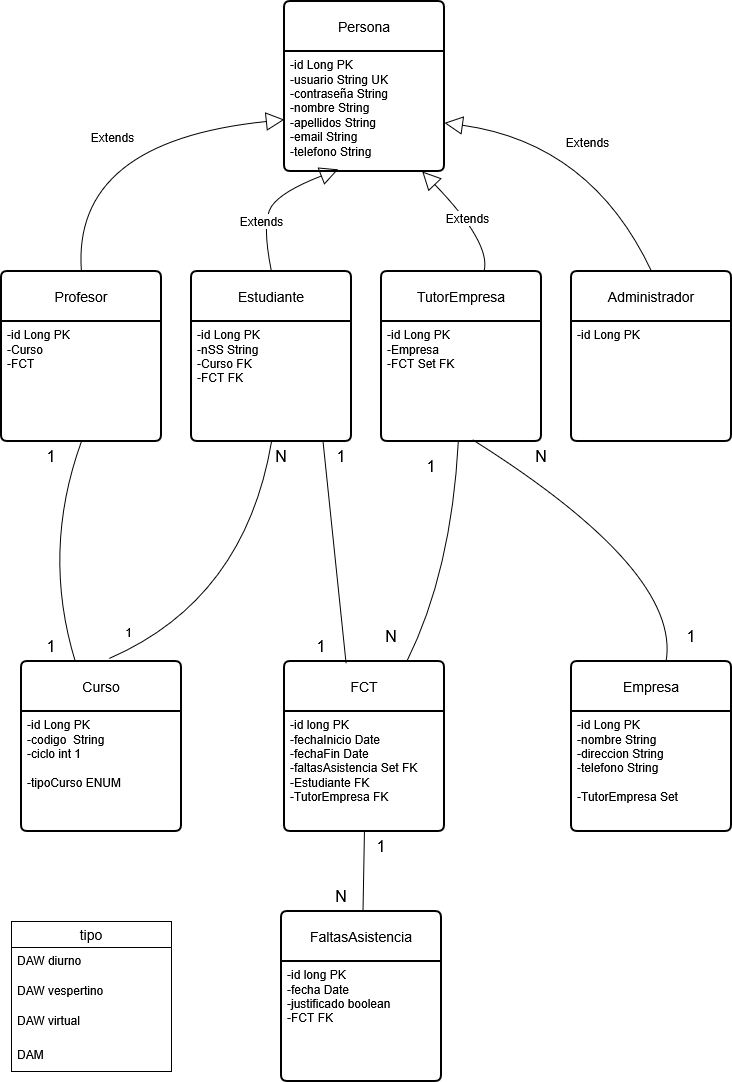

The diagram above was exported from draw.io. Its source (the exported page's mxGraphModel, read from the mxfile embedded in the PNG):
<mxGraphModel dx="2254" dy="1145" grid="1" gridSize="10" guides="1" tooltips="1" connect="1" arrows="1" fold="1" page="1" pageScale="1" pageWidth="827" pageHeight="1169" background="none" math="0" shadow="0">
  <root>
    <mxCell id="0" />
    <mxCell id="1" parent="0" />
    <mxCell id="0Qn2zJhf99SstJNRQu92-2" parent="1" style="swimlane;childLayout=stackLayout;horizontal=1;startSize=50;horizontalStack=0;rounded=1;fontSize=14;fontStyle=0;strokeWidth=2;resizeParent=0;resizeLast=1;shadow=0;dashed=0;align=center;arcSize=4;whiteSpace=wrap;html=1;" value="Persona" vertex="1">
      <mxGeometry height="170" width="160" x="333" y="10" as="geometry" />
    </mxCell>
    <mxCell id="0Qn2zJhf99SstJNRQu92-3" parent="0Qn2zJhf99SstJNRQu92-2" style="align=left;strokeColor=none;fillColor=none;spacingLeft=4;spacingRight=4;fontSize=12;verticalAlign=top;resizable=0;rotatable=0;part=1;html=1;whiteSpace=wrap;" value="&lt;div&gt;-id Long PK&lt;/div&gt;&lt;div&gt;-usuario String UK&lt;/div&gt;&lt;div&gt;-contraseña String&lt;/div&gt;&lt;div&gt;-nombre String&lt;/div&gt;&lt;div&gt;-apellidos String&lt;/div&gt;&lt;div&gt;-email String&lt;/div&gt;&lt;div&gt;-telefono String&lt;/div&gt;" vertex="1">
      <mxGeometry height="120" width="160" y="50" as="geometry" />
    </mxCell>
    <mxCell id="0Qn2zJhf99SstJNRQu92-4" parent="1" style="swimlane;childLayout=stackLayout;horizontal=1;startSize=50;horizontalStack=0;rounded=1;fontSize=14;fontStyle=0;strokeWidth=2;resizeParent=0;resizeLast=1;shadow=0;dashed=0;align=center;arcSize=4;whiteSpace=wrap;html=1;" value="Administrador" vertex="1">
      <mxGeometry height="170" width="160" x="620" y="280" as="geometry" />
    </mxCell>
    <mxCell id="0Qn2zJhf99SstJNRQu92-5" parent="0Qn2zJhf99SstJNRQu92-4" style="align=left;strokeColor=none;fillColor=none;spacingLeft=4;spacingRight=4;fontSize=12;verticalAlign=top;resizable=0;rotatable=0;part=1;html=1;whiteSpace=wrap;" value="-id Long PK" vertex="1">
      <mxGeometry height="120" width="160" y="50" as="geometry" />
    </mxCell>
    <mxCell id="0Qn2zJhf99SstJNRQu92-6" parent="1" style="swimlane;childLayout=stackLayout;horizontal=1;startSize=50;horizontalStack=0;rounded=1;fontSize=14;fontStyle=0;strokeWidth=2;resizeParent=0;resizeLast=1;shadow=0;dashed=0;align=center;arcSize=4;whiteSpace=wrap;html=1;" value="Profesor" vertex="1">
      <mxGeometry height="170" width="160" x="50" y="280" as="geometry" />
    </mxCell>
    <mxCell id="0Qn2zJhf99SstJNRQu92-7" parent="0Qn2zJhf99SstJNRQu92-6" style="align=left;strokeColor=none;fillColor=none;spacingLeft=4;spacingRight=4;fontSize=12;verticalAlign=top;resizable=0;rotatable=0;part=1;html=1;whiteSpace=wrap;" value="&lt;div&gt;-id Long PK&lt;/div&gt;&lt;div&gt;-Curso&amp;nbsp;&lt;/div&gt;&lt;div&gt;-FCT&lt;/div&gt;" vertex="1">
      <mxGeometry height="120" width="160" y="50" as="geometry" />
    </mxCell>
    <mxCell id="0Qn2zJhf99SstJNRQu92-8" parent="1" style="swimlane;childLayout=stackLayout;horizontal=1;startSize=50;horizontalStack=0;rounded=1;fontSize=14;fontStyle=0;strokeWidth=2;resizeParent=0;resizeLast=1;shadow=0;dashed=0;align=center;arcSize=4;whiteSpace=wrap;html=1;" value="Estudiante" vertex="1">
      <mxGeometry height="170" width="160" x="240" y="280" as="geometry" />
    </mxCell>
    <mxCell id="0Qn2zJhf99SstJNRQu92-9" parent="0Qn2zJhf99SstJNRQu92-8" style="align=left;strokeColor=none;fillColor=none;spacingLeft=4;spacingRight=4;fontSize=12;verticalAlign=top;resizable=0;rotatable=0;part=1;html=1;whiteSpace=wrap;" value="&lt;div&gt;-id Long PK&lt;/div&gt;&lt;div&gt;-nSS String&lt;/div&gt;&lt;div&gt;-Curso FK&lt;/div&gt;&lt;div&gt;-FCT FK&lt;/div&gt;" vertex="1">
      <mxGeometry height="120" width="160" y="50" as="geometry" />
    </mxCell>
    <mxCell id="0Qn2zJhf99SstJNRQu92-10" parent="1" style="swimlane;childLayout=stackLayout;horizontal=1;startSize=50;horizontalStack=0;rounded=1;fontSize=14;fontStyle=0;strokeWidth=2;resizeParent=0;resizeLast=1;shadow=0;dashed=0;align=center;arcSize=4;whiteSpace=wrap;html=1;" value="TutorEmpresa" vertex="1">
      <mxGeometry height="170" width="160" x="430" y="280" as="geometry" />
    </mxCell>
    <mxCell id="0Qn2zJhf99SstJNRQu92-11" parent="0Qn2zJhf99SstJNRQu92-10" style="align=left;strokeColor=none;fillColor=none;spacingLeft=4;spacingRight=4;fontSize=12;verticalAlign=top;resizable=0;rotatable=0;part=1;html=1;whiteSpace=wrap;" value="&lt;div&gt;-id Long PK&lt;/div&gt;&lt;div&gt;-Empresa&lt;/div&gt;&lt;div&gt;-FCT Set FK&lt;/div&gt;" vertex="1">
      <mxGeometry height="120" width="160" y="50" as="geometry" />
    </mxCell>
    <mxCell id="0Qn2zJhf99SstJNRQu92-12" parent="1" style="swimlane;childLayout=stackLayout;horizontal=1;startSize=50;horizontalStack=0;rounded=1;fontSize=14;fontStyle=0;strokeWidth=2;resizeParent=0;resizeLast=1;shadow=0;dashed=0;align=center;arcSize=4;whiteSpace=wrap;html=1;" value="Empresa" vertex="1">
      <mxGeometry height="170" width="160" x="620" y="670" as="geometry" />
    </mxCell>
    <mxCell id="0Qn2zJhf99SstJNRQu92-13" parent="0Qn2zJhf99SstJNRQu92-12" style="align=left;strokeColor=none;fillColor=none;spacingLeft=4;spacingRight=4;fontSize=12;verticalAlign=top;resizable=0;rotatable=0;part=1;html=1;whiteSpace=wrap;" value="&lt;div&gt;-id Long PK&lt;/div&gt;&lt;div&gt;-nombre String&lt;/div&gt;&lt;div&gt;-direccion String&lt;/div&gt;&lt;div&gt;-telefono String&lt;/div&gt;&lt;div&gt;&lt;br&gt;&lt;/div&gt;&lt;div&gt;-TutorEmpresa Set&lt;/div&gt;" vertex="1">
      <mxGeometry height="120" width="160" y="50" as="geometry" />
    </mxCell>
    <mxCell id="0Qn2zJhf99SstJNRQu92-37" edge="1" parent="1" source="0Qn2zJhf99SstJNRQu92-14" style="edgeStyle=none;curved=1;rounded=0;orthogonalLoop=1;jettySize=auto;html=1;entryX=0.5;entryY=1;entryDx=0;entryDy=0;fontSize=12;startSize=8;endSize=8;endArrow=none;endFill=0;" target="0Qn2zJhf99SstJNRQu92-7">
      <mxGeometry relative="1" as="geometry">
        <Array as="points">
          <mxPoint x="90" y="560" />
        </Array>
      </mxGeometry>
    </mxCell>
    <mxCell id="0Qn2zJhf99SstJNRQu92-14" parent="1" style="swimlane;childLayout=stackLayout;horizontal=1;startSize=50;horizontalStack=0;rounded=1;fontSize=14;fontStyle=0;strokeWidth=2;resizeParent=0;resizeLast=1;shadow=0;dashed=0;align=center;arcSize=4;whiteSpace=wrap;html=1;" value="Curso" vertex="1">
      <mxGeometry height="170" width="160" x="70" y="670" as="geometry" />
    </mxCell>
    <mxCell id="0Qn2zJhf99SstJNRQu92-15" parent="0Qn2zJhf99SstJNRQu92-14" style="align=left;strokeColor=none;fillColor=none;spacingLeft=4;spacingRight=4;fontSize=12;verticalAlign=top;resizable=0;rotatable=0;part=1;html=1;whiteSpace=wrap;" value="&lt;div&gt;-id Long PK&lt;/div&gt;&lt;div&gt;-codigo&amp;nbsp; String&lt;/div&gt;&lt;div&gt;-ciclo int 1&lt;/div&gt;&lt;div&gt;&lt;br&gt;&lt;/div&gt;&lt;div&gt;-tipoCurso ENUM&lt;/div&gt;" vertex="1">
      <mxGeometry height="120" width="160" y="50" as="geometry" />
    </mxCell>
    <mxCell id="0Qn2zJhf99SstJNRQu92-43" edge="1" parent="1" source="0Qn2zJhf99SstJNRQu92-16" style="edgeStyle=none;curved=1;rounded=0;orthogonalLoop=1;jettySize=auto;html=1;fontSize=12;startSize=8;endSize=8;endArrow=none;endFill=0;" target="0Qn2zJhf99SstJNRQu92-11">
      <mxGeometry relative="1" as="geometry">
        <Array as="points">
          <mxPoint x="500" y="580" />
        </Array>
      </mxGeometry>
    </mxCell>
    <mxCell id="0Qn2zJhf99SstJNRQu92-16" parent="1" style="swimlane;childLayout=stackLayout;horizontal=1;startSize=50;horizontalStack=0;rounded=1;fontSize=14;fontStyle=0;strokeWidth=2;resizeParent=0;resizeLast=1;shadow=0;dashed=0;align=center;arcSize=4;whiteSpace=wrap;html=1;" value="FCT" vertex="1">
      <mxGeometry height="170" width="160" x="333" y="670" as="geometry" />
    </mxCell>
    <mxCell id="0Qn2zJhf99SstJNRQu92-17" parent="0Qn2zJhf99SstJNRQu92-16" style="align=left;strokeColor=none;fillColor=none;spacingLeft=4;spacingRight=4;fontSize=12;verticalAlign=top;resizable=0;rotatable=0;part=1;html=1;whiteSpace=wrap;" value="&lt;div&gt;-id long PK&lt;/div&gt;&lt;div&gt;-fechaInicio Date&lt;/div&gt;&lt;div&gt;-fechaFin Date&lt;/div&gt;&lt;div&gt;-faltasAsistencia Set FK&lt;/div&gt;&lt;div&gt;-Estudiante FK&lt;/div&gt;&lt;div&gt;-TutorEmpresa FK&lt;/div&gt;&lt;div&gt;&lt;br&gt;&lt;/div&gt;&lt;div&gt;&lt;br&gt;&lt;/div&gt;&lt;div&gt;&lt;br&gt;&lt;/div&gt;" vertex="1">
      <mxGeometry height="120" width="160" y="50" as="geometry" />
    </mxCell>
    <mxCell id="0Qn2zJhf99SstJNRQu92-19" edge="1" parent="1" source="0Qn2zJhf99SstJNRQu92-6" style="endArrow=block;endSize=16;endFill=0;html=1;rounded=0;fontSize=12;curved=1;exitX=0.5;exitY=0;exitDx=0;exitDy=0;" target="0Qn2zJhf99SstJNRQu92-3" value="Extends">
      <mxGeometry relative="1" width="160" as="geometry">
        <Array as="points">
          <mxPoint x="120" y="150" />
        </Array>
        <mxPoint x="80" y="120" as="sourcePoint" />
        <mxPoint x="240" y="120" as="targetPoint" />
      </mxGeometry>
    </mxCell>
    <mxCell id="0Qn2zJhf99SstJNRQu92-20" edge="1" parent="1" source="0Qn2zJhf99SstJNRQu92-4" style="endArrow=block;endSize=16;endFill=0;html=1;rounded=0;fontSize=12;curved=1;exitX=0.5;exitY=0;exitDx=0;exitDy=0;" target="0Qn2zJhf99SstJNRQu92-3" value="Extends">
      <mxGeometry relative="1" width="160" as="geometry">
        <Array as="points">
          <mxPoint x="640" y="152" />
        </Array>
        <mxPoint x="650" y="282" as="sourcePoint" />
        <mxPoint x="853" y="130" as="targetPoint" />
      </mxGeometry>
    </mxCell>
    <mxCell id="0Qn2zJhf99SstJNRQu92-21" edge="1" parent="1" source="0Qn2zJhf99SstJNRQu92-10" style="endArrow=block;endSize=16;endFill=0;html=1;rounded=0;fontSize=12;curved=1;" target="0Qn2zJhf99SstJNRQu92-3" value="Extends">
      <mxGeometry relative="1" width="160" as="geometry">
        <Array as="points">
          <mxPoint x="540" y="252" />
        </Array>
        <mxPoint x="550" y="382" as="sourcePoint" />
        <mxPoint x="753" y="230" as="targetPoint" />
      </mxGeometry>
    </mxCell>
    <mxCell id="0Qn2zJhf99SstJNRQu92-22" edge="1" parent="1" source="0Qn2zJhf99SstJNRQu92-8" style="endArrow=block;endSize=16;endFill=0;html=1;rounded=0;fontSize=12;curved=1;exitX=0.5;exitY=0;exitDx=0;exitDy=0;entryX=0.336;entryY=0.983;entryDx=0;entryDy=0;entryPerimeter=0;" target="0Qn2zJhf99SstJNRQu92-3" value="Extends">
      <mxGeometry relative="1" width="160" x="-0.3106" as="geometry">
        <mxPoint as="offset" />
        <Array as="points">
          <mxPoint x="310" y="230" />
          <mxPoint x="330" y="200" />
        </Array>
        <mxPoint x="570" y="322" as="sourcePoint" />
        <mxPoint x="773" y="170" as="targetPoint" />
      </mxGeometry>
    </mxCell>
    <mxCell id="0Qn2zJhf99SstJNRQu92-23" edge="1" parent="1" source="0Qn2zJhf99SstJNRQu92-9" style="endArrow=none;html=1;rounded=0;fontSize=12;startSize=8;endSize=8;curved=1;exitX=0.5;exitY=1;exitDx=0;exitDy=0;entryX=0.551;entryY=-0.019;entryDx=0;entryDy=0;entryPerimeter=0;" target="0Qn2zJhf99SstJNRQu92-14" value="">
      <mxGeometry relative="1" as="geometry">
        <Array as="points">
          <mxPoint x="293.28" y="607.79" />
        </Array>
        <mxPoint x="319.9999999999999" y="444.31" as="sourcePoint" />
        <mxPoint x="130.00000000000003" y="670" as="targetPoint" />
      </mxGeometry>
    </mxCell>
    <mxCell id="0Qn2zJhf99SstJNRQu92-24" connectable="0" parent="0Qn2zJhf99SstJNRQu92-23" style="resizable=0;html=1;whiteSpace=wrap;align=right;verticalAlign=bottom;" value="1" vertex="1">
      <mxGeometry relative="1" x="1" as="geometry">
        <mxPoint x="23" y="-17" as="offset" />
      </mxGeometry>
    </mxCell>
    <mxCell id="0Qn2zJhf99SstJNRQu92-29" parent="1" style="text;html=1;whiteSpace=wrap;strokeColor=none;fillColor=none;align=center;verticalAlign=middle;rounded=0;fontSize=16;" value="N" vertex="1">
      <mxGeometry height="10" width="20" x="320" y="460" as="geometry" />
    </mxCell>
    <mxCell id="0Qn2zJhf99SstJNRQu92-30" parent="1" style="swimlane;fontStyle=0;childLayout=stackLayout;horizontal=1;startSize=26;horizontalStack=0;resizeParent=1;resizeParentMax=0;resizeLast=0;collapsible=1;marginBottom=0;align=center;fontSize=14;" value="tipo" vertex="1">
      <mxGeometry height="150" width="160" x="60" y="930" as="geometry" />
    </mxCell>
    <mxCell id="0Qn2zJhf99SstJNRQu92-31" parent="0Qn2zJhf99SstJNRQu92-30" style="text;strokeColor=none;fillColor=none;spacingLeft=4;spacingRight=4;overflow=hidden;rotatable=0;points=[[0,0.5],[1,0.5]];portConstraint=eastwest;fontSize=12;whiteSpace=wrap;html=1;" value="DAW diurno" vertex="1">
      <mxGeometry height="30" width="160" y="26" as="geometry" />
    </mxCell>
    <mxCell id="0Qn2zJhf99SstJNRQu92-32" parent="0Qn2zJhf99SstJNRQu92-30" style="text;strokeColor=none;fillColor=none;spacingLeft=4;spacingRight=4;overflow=hidden;rotatable=0;points=[[0,0.5],[1,0.5]];portConstraint=eastwest;fontSize=12;whiteSpace=wrap;html=1;" value="DAW vespertino" vertex="1">
      <mxGeometry height="30" width="160" y="56" as="geometry" />
    </mxCell>
    <mxCell id="0Qn2zJhf99SstJNRQu92-33" parent="0Qn2zJhf99SstJNRQu92-30" style="text;strokeColor=none;fillColor=none;spacingLeft=4;spacingRight=4;overflow=hidden;rotatable=0;points=[[0,0.5],[1,0.5]];portConstraint=eastwest;fontSize=12;whiteSpace=wrap;html=1;" value="&lt;div&gt;DAW virtual&lt;/div&gt;" vertex="1">
      <mxGeometry height="34" width="160" y="86" as="geometry" />
    </mxCell>
    <mxCell id="0Qn2zJhf99SstJNRQu92-34" parent="0Qn2zJhf99SstJNRQu92-30" style="text;strokeColor=none;fillColor=none;spacingLeft=4;spacingRight=4;overflow=hidden;rotatable=0;points=[[0,0.5],[1,0.5]];portConstraint=eastwest;fontSize=12;whiteSpace=wrap;html=1;" value="DAM" vertex="1">
      <mxGeometry height="30" width="160" y="120" as="geometry" />
    </mxCell>
    <mxCell id="0Qn2zJhf99SstJNRQu92-38" parent="1" style="text;html=1;whiteSpace=wrap;strokeColor=none;fillColor=none;align=center;verticalAlign=middle;rounded=0;fontSize=16;" value="1" vertex="1">
      <mxGeometry height="30" width="60" x="70" y="640" as="geometry" />
    </mxCell>
    <mxCell id="0Qn2zJhf99SstJNRQu92-39" parent="1" style="text;html=1;whiteSpace=wrap;strokeColor=none;fillColor=none;align=center;verticalAlign=middle;rounded=0;fontSize=16;" value="1" vertex="1">
      <mxGeometry height="30" width="60" x="70" y="450" as="geometry" />
    </mxCell>
    <mxCell id="0Qn2zJhf99SstJNRQu92-40" edge="1" parent="1" source="0Qn2zJhf99SstJNRQu92-12" style="edgeStyle=none;curved=1;rounded=0;orthogonalLoop=1;jettySize=auto;html=1;entryX=0.572;entryY=0.988;entryDx=0;entryDy=0;entryPerimeter=0;fontSize=12;startSize=8;endSize=8;endArrow=none;endFill=0;" target="0Qn2zJhf99SstJNRQu92-11">
      <mxGeometry relative="1" as="geometry">
        <Array as="points">
          <mxPoint x="730" y="580" />
        </Array>
      </mxGeometry>
    </mxCell>
    <mxCell id="0Qn2zJhf99SstJNRQu92-41" parent="1" style="text;html=1;whiteSpace=wrap;strokeColor=none;fillColor=none;align=center;verticalAlign=middle;rounded=0;fontSize=16;" value="N" vertex="1">
      <mxGeometry height="30" width="60" x="560" y="450" as="geometry" />
    </mxCell>
    <mxCell id="0Qn2zJhf99SstJNRQu92-42" parent="1" style="text;html=1;whiteSpace=wrap;strokeColor=none;fillColor=none;align=center;verticalAlign=middle;rounded=0;fontSize=16;" value="&lt;div&gt;1&lt;/div&gt;" vertex="1">
      <mxGeometry height="30" width="60" x="710" y="630" as="geometry" />
    </mxCell>
    <mxCell id="0Qn2zJhf99SstJNRQu92-44" parent="1" style="text;html=1;whiteSpace=wrap;strokeColor=none;fillColor=none;align=center;verticalAlign=middle;rounded=0;fontSize=16;" value="N" vertex="1">
      <mxGeometry height="30" width="60" x="410" y="630" as="geometry" />
    </mxCell>
    <mxCell id="0Qn2zJhf99SstJNRQu92-45" parent="1" style="text;html=1;whiteSpace=wrap;strokeColor=none;fillColor=none;align=center;verticalAlign=middle;rounded=0;fontSize=16;" value="1" vertex="1">
      <mxGeometry height="30" width="60" x="450" y="460" as="geometry" />
    </mxCell>
    <mxCell id="0Qn2zJhf99SstJNRQu92-46" edge="1" parent="1" source="0Qn2zJhf99SstJNRQu92-16" style="edgeStyle=none;curved=1;rounded=0;orthogonalLoop=1;jettySize=auto;html=1;fontSize=12;startSize=8;endSize=8;exitX=0.385;exitY=0.009;exitDx=0;exitDy=0;exitPerimeter=0;entryX=0.822;entryY=0.997;entryDx=0;entryDy=0;entryPerimeter=0;endArrow=none;endFill=0;" target="0Qn2zJhf99SstJNRQu92-9">
      <mxGeometry relative="1" as="geometry" />
    </mxCell>
    <mxCell id="0Qn2zJhf99SstJNRQu92-48" parent="1" style="text;html=1;whiteSpace=wrap;strokeColor=none;fillColor=none;align=center;verticalAlign=middle;rounded=0;fontSize=16;" value="1" vertex="1">
      <mxGeometry height="30" width="60" x="340" y="640" as="geometry" />
    </mxCell>
    <mxCell id="0Qn2zJhf99SstJNRQu92-49" parent="1" style="text;html=1;whiteSpace=wrap;strokeColor=none;fillColor=none;align=center;verticalAlign=middle;rounded=0;fontSize=16;" value="1" vertex="1">
      <mxGeometry height="30" width="60" x="360" y="450" as="geometry" />
    </mxCell>
    <mxCell id="0Qn2zJhf99SstJNRQu92-50" parent="1" style="swimlane;childLayout=stackLayout;horizontal=1;startSize=50;horizontalStack=0;rounded=1;fontSize=14;fontStyle=0;strokeWidth=2;resizeParent=0;resizeLast=1;shadow=0;dashed=0;align=center;arcSize=4;whiteSpace=wrap;html=1;" value="FaltasAsistencia" vertex="1">
      <mxGeometry height="170" width="160" x="330" y="920" as="geometry" />
    </mxCell>
    <mxCell id="0Qn2zJhf99SstJNRQu92-51" parent="0Qn2zJhf99SstJNRQu92-50" style="align=left;strokeColor=none;fillColor=none;spacingLeft=4;spacingRight=4;fontSize=12;verticalAlign=top;resizable=0;rotatable=0;part=1;html=1;whiteSpace=wrap;" value="&lt;div&gt;-id long PK&lt;/div&gt;&lt;div&gt;-fecha Date&lt;/div&gt;&lt;div&gt;-justificado boolean&lt;/div&gt;&lt;div&gt;-FCT FK&lt;/div&gt;&lt;div&gt;&lt;br&gt;&lt;/div&gt;&lt;div&gt;&lt;br&gt;&lt;/div&gt;&lt;div&gt;&lt;br&gt;&lt;/div&gt;" vertex="1">
      <mxGeometry height="120" width="160" y="50" as="geometry" />
    </mxCell>
    <mxCell id="0Qn2zJhf99SstJNRQu92-52" edge="1" parent="1" source="0Qn2zJhf99SstJNRQu92-50" style="edgeStyle=none;curved=1;rounded=0;orthogonalLoop=1;jettySize=auto;html=1;entryX=0.5;entryY=1;entryDx=0;entryDy=0;fontSize=12;startSize=8;endSize=8;endArrow=none;endFill=0;" target="0Qn2zJhf99SstJNRQu92-17">
      <mxGeometry relative="1" as="geometry" />
    </mxCell>
    <mxCell id="0Qn2zJhf99SstJNRQu92-53" parent="1" style="text;html=1;whiteSpace=wrap;strokeColor=none;fillColor=none;align=center;verticalAlign=middle;rounded=0;fontSize=16;" value="1" vertex="1">
      <mxGeometry height="30" width="60" x="400" y="840" as="geometry" />
    </mxCell>
    <mxCell id="0Qn2zJhf99SstJNRQu92-54" parent="1" style="text;html=1;whiteSpace=wrap;strokeColor=none;fillColor=none;align=center;verticalAlign=middle;rounded=0;fontSize=16;" value="N" vertex="1">
      <mxGeometry height="30" width="60" x="360" y="890" as="geometry" />
    </mxCell>
  </root>
</mxGraphModel>